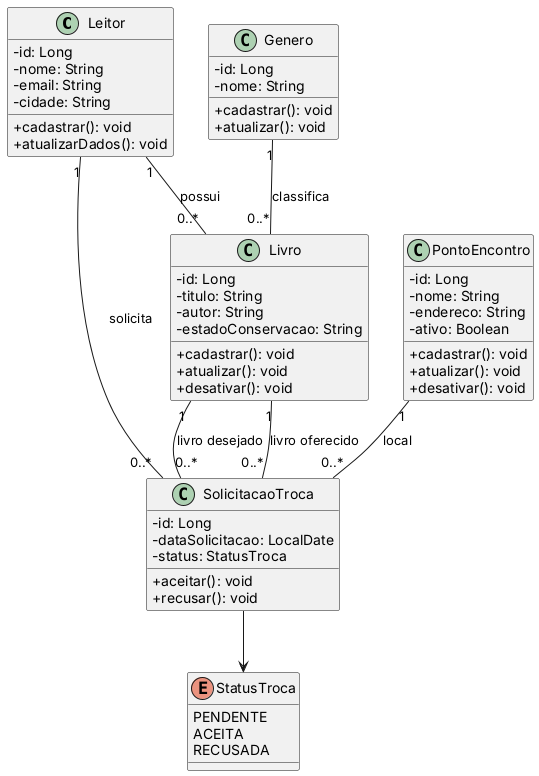

The diagram above was rendered by PlantUML. Its source (embedded in the PNG):
@startuml
skinparam classAttributeIconSize 0

class Leitor {
  - id: Long
  - nome: String
  - email: String
  - cidade: String
  + cadastrar(): void
  + atualizarDados(): void
}

class Genero {
  - id: Long
  - nome: String
  + cadastrar(): void
  + atualizar(): void
}

class Livro {
  - id: Long
  - titulo: String
  - autor: String
  - estadoConservacao: String
  + cadastrar(): void
  + atualizar(): void
  + desativar(): void
}

class PontoEncontro {
  - id: Long
  - nome: String
  - endereco: String
  - ativo: Boolean
  + cadastrar(): void
  + atualizar(): void
  + desativar(): void
}

class SolicitacaoTroca {
  - id: Long
  - dataSolicitacao: LocalDate
  - status: StatusTroca
  + aceitar(): void
  + recusar(): void
}

enum StatusTroca {
  PENDENTE
  ACEITA
  RECUSADA
}

Leitor "1" -- "0..*" Livro : possui
Genero "1" -- "0..*" Livro : classifica

Leitor "1" -- "0..*" SolicitacaoTroca : solicita

Livro "1" -- "0..*" SolicitacaoTroca : livro desejado
Livro "1" -- "0..*" SolicitacaoTroca : livro oferecido

PontoEncontro "1" -- "0..*" SolicitacaoTroca : local
SolicitacaoTroca --> StatusTroca

@enduml